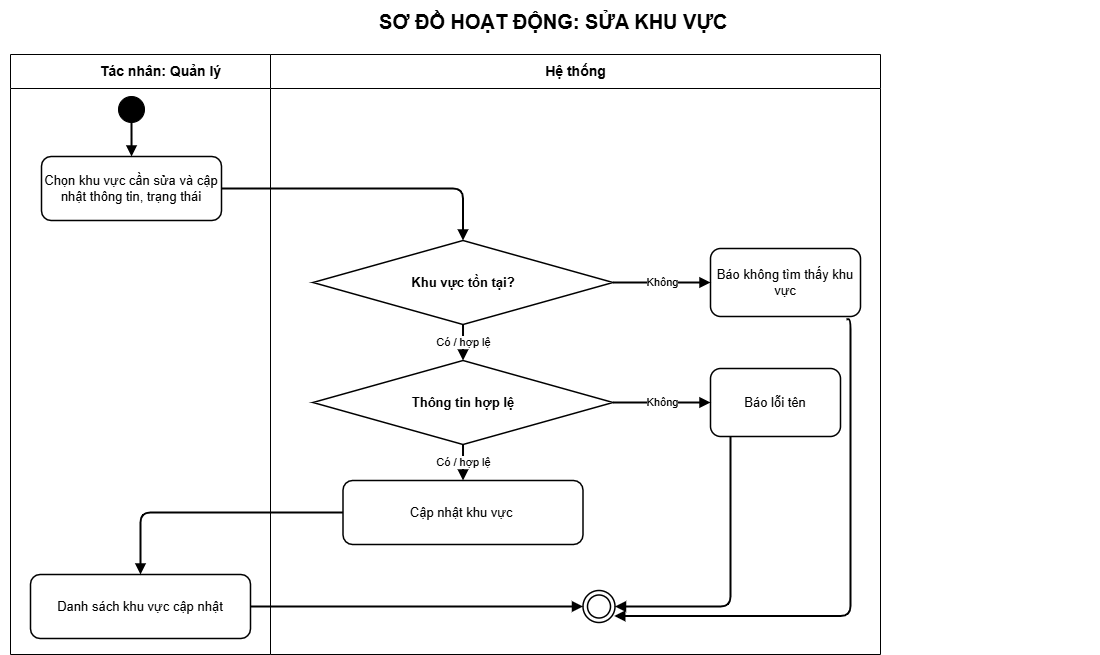

The diagram above was exported from draw.io. Its source (the exported page's mxGraphModel, read from the mxfile embedded in the PNG):
<mxGraphModel dx="570" dy="215" grid="1" gridSize="10" guides="1" tooltips="1" connect="1" arrows="1" fold="1" page="1" pageScale="1" pageWidth="1200" pageHeight="740" background="#ffffff" math="0" shadow="0">
  <root>
    <mxCell id="0" />
    <mxCell id="1" parent="0" />
    <mxCell id="title" value="&amp;nbsp;SƠ ĐỒ HOẠT ĐỘNG: SỬA KHU VỰC" style="text;html=1;align=center;verticalAlign=middle;fontSize=20;fontStyle=1;strokeColor=none;fillColor=none;fontColor=#000000;" parent="1" vertex="1">
      <mxGeometry x="50" y="14" width="1100" height="42" as="geometry" />
    </mxCell>
    <mxCell id="actor-lane" value="Tác nhân: Quản lý" style="swimlane;html=1;horizontal=1;startSize=34;fillColor=#ffffff;swimlaneFillColor=#ffffff;strokeColor=#000000;fontColor=#000000;fontStyle=1;fontSize=14;" parent="1" vertex="1">
      <mxGeometry x="60" y="68" width="300" height="600" as="geometry" />
    </mxCell>
    <mxCell id="step-1" value="Chọn khu vực cần sửa và cập nhật thông tin, trạng thái" style="rounded=1;whiteSpace=wrap;html=1;fillColor=#ffffff;strokeColor=#000000;strokeWidth=1.5;fontColor=#000000;fontSize=13;" parent="actor-lane" vertex="1">
      <mxGeometry x="31" y="102" width="180" height="64" as="geometry" />
    </mxCell>
    <mxCell id="step-6" value="Danh sách khu vực cập nhật" style="rounded=1;whiteSpace=wrap;html=1;fillColor=#ffffff;strokeColor=#000000;strokeWidth=1.5;fontColor=#000000;fontSize=13;" parent="actor-lane" vertex="1">
      <mxGeometry x="20" y="520" width="220" height="64" as="geometry" />
    </mxCell>
    <mxCell id="system-lane" value="Hệ thống" style="swimlane;html=1;horizontal=1;startSize=34;fillColor=#ffffff;swimlaneFillColor=#ffffff;strokeColor=#000000;fontColor=#000000;fontStyle=1;fontSize=14;" parent="1" vertex="1">
      <mxGeometry x="320" y="68" width="610" height="600" as="geometry" />
    </mxCell>
    <mxCell id="step-3" value="Khu vực tồn tại?" style="rhombus;whiteSpace=wrap;html=1;fillColor=#ffffff;strokeColor=#000000;strokeWidth=1.5;fontColor=#000000;fontSize=13;fontStyle=1;" parent="system-lane" vertex="1">
      <mxGeometry x="42.5" y="186" width="300" height="84" as="geometry" />
    </mxCell>
    <mxCell id="alternate-3" value="Báo không tìm thấy khu vực" style="rounded=1;whiteSpace=wrap;html=1;fillColor=#ffffff;strokeColor=#000000;strokeWidth=1.5;fontColor=#000000;fontSize=13;" parent="system-lane" vertex="1">
      <mxGeometry x="440" y="194" width="150" height="68" as="geometry" />
    </mxCell>
    <mxCell id="step-4" value="Thông tin hợp lệ" style="rhombus;whiteSpace=wrap;html=1;fillColor=#ffffff;strokeColor=#000000;strokeWidth=1.5;fontColor=#000000;fontSize=13;fontStyle=1;" parent="system-lane" vertex="1">
      <mxGeometry x="42.5" y="306" width="300" height="84" as="geometry" />
    </mxCell>
    <mxCell id="alternate-4" value="Báo lỗi tên" style="rounded=1;whiteSpace=wrap;html=1;fillColor=#ffffff;strokeColor=#000000;strokeWidth=1.5;fontColor=#000000;fontSize=13;" parent="system-lane" vertex="1">
      <mxGeometry x="440" y="314" width="130" height="68" as="geometry" />
    </mxCell>
    <mxCell id="step-5" value="Cập nhật khu vực&amp;nbsp;" style="rounded=1;whiteSpace=wrap;html=1;fillColor=#ffffff;strokeColor=#000000;strokeWidth=1.5;fontColor=#000000;fontSize=13;" parent="system-lane" vertex="1">
      <mxGeometry x="72.5" y="426" width="240" height="64" as="geometry" />
    </mxCell>
    <mxCell id="end" value="" style="ellipse;shape=doubleEllipse;html=1;aspect=fixed;fillColor=#ffffff;strokeColor=#000000;strokeWidth=1.5;" parent="system-lane" vertex="1">
      <mxGeometry x="312.5" y="536" width="32" height="32" as="geometry" />
    </mxCell>
    <mxCell id="edge-8" value="" style="edgeStyle=orthogonalEdgeStyle;rounded=1;orthogonalLoop=1;jettySize=auto;html=1;endArrow=block;endFill=1;strokeWidth=2;entryX=1;entryY=0.5;entryDx=0;entryDy=0;" parent="system-lane" source="alternate-4" target="end" edge="1">
      <mxGeometry relative="1" as="geometry">
        <mxPoint x="615" y="333" as="targetPoint" />
        <Array as="points">
          <mxPoint x="460" y="552" />
        </Array>
      </mxGeometry>
    </mxCell>
    <mxCell id="3" value="" style="edgeStyle=orthogonalEdgeStyle;rounded=1;orthogonalLoop=1;jettySize=auto;html=1;endArrow=block;endFill=1;strokeWidth=2;entryX=0.976;entryY=0.796;entryDx=0;entryDy=0;exitX=0.907;exitY=1.039;exitDx=0;exitDy=0;exitPerimeter=0;entryPerimeter=0;" edge="1" parent="system-lane" source="alternate-3" target="end">
      <mxGeometry relative="1" as="geometry">
        <mxPoint x="470" y="392" as="sourcePoint" />
        <mxPoint x="355" y="562" as="targetPoint" />
        <Array as="points">
          <mxPoint x="580" y="265" />
          <mxPoint x="580" y="562" />
        </Array>
      </mxGeometry>
    </mxCell>
    <mxCell id="start" value="" style="ellipse;html=1;aspect=fixed;fillColor=#000000;strokeColor=#000000;" parent="1" vertex="1">
      <mxGeometry x="168" y="110" width="26" height="26" as="geometry" />
    </mxCell>
    <mxCell id="edge-1" value="" style="edgeStyle=orthogonalEdgeStyle;rounded=1;orthogonalLoop=1;jettySize=auto;html=1;endArrow=block;endFill=1;strokeWidth=2" parent="1" source="start" target="step-1" edge="1">
      <mxGeometry relative="1" as="geometry" />
    </mxCell>
    <mxCell id="edge-2" value="" style="edgeStyle=orthogonalEdgeStyle;rounded=1;orthogonalLoop=1;jettySize=auto;html=1;endArrow=block;endFill=1;strokeWidth=2;entryX=0.5;entryY=0;entryDx=0;entryDy=0;" parent="1" source="step-1" target="step-3" edge="1">
      <mxGeometry relative="1" as="geometry">
        <mxPoint x="432.5" y="202" as="targetPoint" />
      </mxGeometry>
    </mxCell>
    <mxCell id="edge-4" value="Không" style="edgeStyle=orthogonalEdgeStyle;rounded=1;orthogonalLoop=1;jettySize=auto;html=1;endArrow=block;endFill=1;strokeWidth=2" parent="1" source="step-3" target="alternate-3" edge="1">
      <mxGeometry relative="1" as="geometry" />
    </mxCell>
    <mxCell id="edge-6" value="Có / hợp lệ" style="edgeStyle=orthogonalEdgeStyle;rounded=1;orthogonalLoop=1;jettySize=auto;html=1;endArrow=block;endFill=1;strokeWidth=2" parent="1" source="step-3" target="step-4" edge="1">
      <mxGeometry relative="1" as="geometry" />
    </mxCell>
    <mxCell id="edge-7" value="Không" style="edgeStyle=orthogonalEdgeStyle;rounded=1;orthogonalLoop=1;jettySize=auto;html=1;endArrow=block;endFill=1;strokeWidth=2" parent="1" source="step-4" target="alternate-4" edge="1">
      <mxGeometry relative="1" as="geometry" />
    </mxCell>
    <mxCell id="edge-9" value="Có / hợp lệ" style="edgeStyle=orthogonalEdgeStyle;rounded=1;orthogonalLoop=1;jettySize=auto;html=1;endArrow=block;endFill=1;strokeWidth=2" parent="1" source="step-4" target="step-5" edge="1">
      <mxGeometry relative="1" as="geometry" />
    </mxCell>
    <mxCell id="edge-10" value="" style="edgeStyle=orthogonalEdgeStyle;rounded=1;orthogonalLoop=1;jettySize=auto;html=1;endArrow=block;endFill=1;strokeWidth=2" parent="1" source="step-5" target="step-6" edge="1">
      <mxGeometry relative="1" as="geometry" />
    </mxCell>
    <mxCell id="edge-11" value="" style="edgeStyle=orthogonalEdgeStyle;rounded=1;orthogonalLoop=1;jettySize=auto;html=1;endArrow=block;endFill=1;strokeWidth=2" parent="1" source="step-6" target="end" edge="1">
      <mxGeometry relative="1" as="geometry" />
    </mxCell>
  </root>
</mxGraphModel>